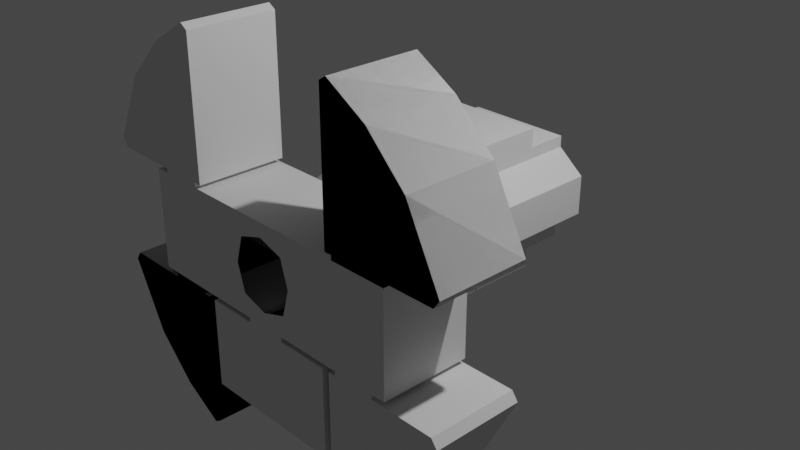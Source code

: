 # Source: sspx-lab-5-1-iva.blend  (saved by Blender 3.1.7; exported with 4.5.12 LTS)
import bpy
from mathutils import Matrix  # noqa: F401  (used for matrix-valued properties, if any)

bpy.ops.wm.read_factory_settings(use_empty=True)
scene = bpy.context.scene
scene.name = 'Scene'

# ---- collections
col_collection = bpy.data.collections.new('Collection'); scene.collection.children.link(col_collection)

# ---- world
world_world = bpy.data.worlds.new('World'); scene.world = world_world
world_world.use_nodes = True; world_world.node_tree.nodes.clear()
_N = world_world.node_tree.nodes; _L = world_world.node_tree.links
n0 = _N.new('ShaderNodeOutputWorld'); n0.name = 'World Output'; n0.location = (300, 300)
n1 = _N.new('ShaderNodeBackground'); n1.name = 'Background'; n1.location = (10, 300)
n1.inputs[0].default_value = (0.05088, 0.05088, 0.05088, 1.0)
_L.new(n1.outputs[0], n0.inputs[0])
n0.is_active_output = True
world_world.color = (0.05088, 0.05088, 0.05088)
world_world.use_sun_shadow = False
world_world.sun_shadow_jitter_overblur = 0.0

# ---- cameras
cam_camera = bpy.data.cameras.new('Camera')
cam_camera.clip_end = 100.0
cam_camera.ortho_scale = 7.314

# ---- lights
light_light = bpy.data.lights.new('Light', 'POINT')
light_light.transmission_factor = 0.0
light_light.energy = 1000.0
light_light.shadow_soft_size = 0.1
light_light.shadow_maximum_resolution = 0.006
light_light.use_absolute_resolution = True

# ---- meshes
me_shellcollider_collider = bpy.data.meshes.new('shellCollider.collider')
me_shellcollider_collider.from_pydata([(1.649, -0.7411, -0.558), (-0.5975, -0.4772, 0.4614), (1.649, -1.728, -0.558), (-0.5975, -0.3012, 0.4614), (-1.648, -0.7411, 0.5497), (0.5975, -0.3012, 0.4614), (-0.5975, -0.3012, -0.4614), (-1.648, -1.728, 0.5497), (-1.648, -1.728, -0.558), (-0.5975, -0.4772, -0.4614), (-1.648, -0.7411, -0.558), (0.5975, -0.3012, -0.4614), (1.459, -0.7411, 1.897), (0.5975, -0.4772, -0.4614), (1.459, -1.728, 1.897), (0.5975, -0.4772, 0.4614), (1.004, -1.728, 2.168), (-0.8981, -0.3012, -0.2177), (-0.8981, -0.4772, -0.2177), (1.004, -0.7411, 2.168), (0.9203, -1.728, 2.114), (-0.8981, -0.4772, 0.2177), (-0.8981, -0.3012, 0.2177), (0.9203, -1.728, 0.6008), (1.902, -0.7411, 1.455), (0.8981, -0.3012, 0.2177), (1.902, -1.728, 1.455), (0.8981, -0.3012, -0.2177), (0.8981, -0.4772, -0.2177), (0.8319, -1.728, -0.6129), (0.8319, -0.7411, -0.6129), (0.8981, -0.4772, 0.2177), (0.8319, -0.7411, -1.609), (-0.5975, 0.5215, -0.4614), (0.8319, -1.728, -1.609), (0.5975, 0.5215, -0.4614), (-0.2417, -0.7411, -0.6129), (0.5975, 0.5215, 0.4614), (-0.831, -0.7411, -0.6129), (-0.5975, 0.5215, 0.4614), (-0.831, -0.7411, -1.609), (-0.8981, 0.5215, 0.2177), (0.2387, -0.7411, -0.6129), (-0.8981, 0.5215, -0.2177), (-0.831, -1.728, -0.6129), (0.8981, 0.5215, 0.2177), (-0.831, -1.728, -1.609), (0.8981, 0.5215, -0.2177), (0.2387, -1.728, -0.6129), (-0.5975, -0.3012, 0.7984), (-0.2417, -1.728, -0.6129), (0.5975, -0.3012, 0.7984), (-1.458, -0.7411, -1.905), (-0.5975, 0.5215, 0.7984), (-1.458, -1.728, -1.905), (0.5975, 0.5215, 0.7984), (-1.003, -1.728, -2.176), (0.5975, -0.3012, -0.7952), (-0.5975, -0.3012, -0.7952), (-1.003, -0.7411, -2.176), (-1.901, -0.7411, -1.463), (0.5975, 0.5215, -0.7952), (-1.901, -1.728, -1.463), (-0.5975, 0.5215, -0.7952), (-0.5975, 0.5499, 0.4614), (-0.9195, -1.728, -2.123), (0.5975, 0.5499, -0.4614), (-0.9195, -1.728, -0.6091), (0.5975, 0.5499, 0.4614), (-1.005, -1.728, -0.6101), (-0.5975, 0.5499, -0.4614), (-2.214, -1.728, -0.6119), (-0.8981, 0.5499, 0.2177), (-1.486, -1.728, -0.611), (-0.8981, 0.5499, -0.2177), (-0.9195, -0.7411, -2.123), (-0.9195, -0.7411, -0.6091), (0.8981, 0.5499, 0.2177), (-2.283, -1.728, -0.7073), (0.8981, 0.5499, -0.2177), (-2.283, -0.7411, -0.7073), (-0.5975, 0.5499, 0.7984), (0.5975, 0.5499, 0.7984), (-2.214, -0.7411, -0.6119), (-1.486, -0.7411, -0.611), (0.5975, 0.5499, -0.7952), (-1.005, -0.7411, -0.6101), (-0.5975, 0.5499, -0.7952), (-0.5975, 1.314, 0.4614), (-1.486, -1.728, -0.558), (-0.5975, 1.314, -0.4614), (-1.005, -1.728, -0.558), (-1.486, -0.7411, -0.558), (0.5975, 1.314, 0.4614), (0.5975, 1.314, -0.4614), (-1.005, -0.7411, -0.558), (-0.8981, 1.314, 0.2177), (1.006, -1.728, 0.6017), (-0.8981, 1.314, -0.2177), (2.215, -1.728, 0.6036), (1.487, -1.728, 0.6027), (0.8981, 1.314, 0.2177), (0.8981, 1.314, -0.2177), (0.9203, -0.7411, 2.114), (0.9203, -0.7411, 0.6008), (-0.5975, 1.314, 0.7984), (0.5975, 1.314, 0.7984), (2.284, -1.728, 0.6989), (2.284, -0.7411, 0.6989), (0.5975, 1.314, -0.7952), (2.215, -0.7411, 0.6036), (-0.5975, 1.314, -0.7952), (1.487, -0.7411, 0.6027), (0.5975, -0.3012, 0.585), (1.006, -0.7411, 0.6017), (-0.5975, -0.3012, 0.585), (1.487, -1.728, 0.5497), (-0.5975, -0.4772, 0.585), (1.006, -1.728, 0.5497), (0.5975, -0.3012, -0.6283), (1.649, -0.7411, 0.5497), (-0.5975, -0.3012, -0.6283), (1.649, -1.728, 0.5497), (0.5975, -0.4772, 0.585), (-0.5975, 1.314, 0.5869), (1.487, -0.7411, 0.5497), (-0.5975, -0.4772, -0.6283), (1.006, -0.7411, 0.5497), (0.5975, 1.314, 0.5869), (-1.458, -0.7411, 1.897), (-1.003, -0.7411, 2.168), (0.5975, -0.4772, -0.6283), (0.5975, 1.314, -0.5837), (-1.003, -1.728, 2.168), (-0.5975, 1.314, -0.5837), (-1.458, -1.728, 1.897), (0.2474, 1.782, 0.2468), (-0.9195, -1.728, 2.114), (0.5975, 1.782, 0.5869), (-0.9195, -1.728, 0.6008), (-0.2474, 1.782, 0.2468), (-1.901, -0.7411, 1.455), (-0.2474, 1.782, -0.2468), (-1.901, -1.728, 1.455), (0.2474, 1.782, -0.2468), (1.459, -0.7411, -1.905), (1.004, -0.7411, -2.176), (-0.8981, 1.782, 0.2177), (1.004, -1.728, -2.176), (-0.8981, 1.782, -0.2177), (1.459, -1.728, -1.905), (0.8981, 1.782, 0.2177), (1.902, -0.7411, -1.463), (0.8981, 1.782, -0.2177), (1.902, -1.728, -1.463), (-0.5975, 1.782, 0.5869), (-0.5975, 1.782, -0.5837), (0.9203, -1.728, -2.123), (0.9203, -1.728, -0.6091), (0.5975, 1.782, -0.5837), (1.487, -1.728, -0.611), (0.482, 0.5215, 0.1538), (0.717, 0.5499, -0.3645), (2.215, -1.728, -0.6119), (1.006, -1.728, -0.6101), (0.717, 0.5499, 0.3645), (0.9203, -0.7411, -2.123), (0.482, 0.5215, -0.1538), (0.9203, -0.7411, -0.6091), (0.482, 0.5499, 0.1538), (2.284, -1.728, -0.7073), (0.482, 0.5499, -0.1538), (2.284, -0.7411, -0.7073), (0.717, 0.5215, -0.3645), (0.717, 0.5215, 0.3645), (2.215, -0.7411, -0.6119), (1.006, -0.7411, -0.6101), (1.487, -0.7411, -0.611), (1.006, -1.728, -0.558), (1.487, -1.728, -0.558), (1.487, -0.7411, -0.558), (1.006, -0.7411, -0.558), (-1.486, -1.728, 0.6027), (-2.214, -1.728, 0.6036), (-1.005, -1.728, 0.6017), (-0.9195, -0.7411, 2.114), (-0.9195, -0.7411, 0.6008), (-2.283, -1.728, 0.6989), (-2.283, -0.7411, 0.6989), (-2.214, -0.7411, 0.6036), (-1.005, -0.7411, 0.6017), (-1.486, -0.7411, 0.6027), (-1.005, -1.728, 0.5497), (-1.486, -1.728, 0.5497), (-1.486, -0.7411, 0.5497), (-1.005, -0.7411, 0.5497), (-0.2417, -1.728, -0.558), (-0.2417, -0.7411, -0.558), (0.2387, -0.7411, -0.558), (0.2387, -1.728, -0.558), (-0.477, -0.7411, -0.1321), (-0.477, -0.7411, -0.002654), (0.4779, -0.7411, -0.002654), (0.4779, -0.7411, -0.1321), (0.3499, -0.7411, -0.3537), (0.1283, -0.7411, -0.4816), (-0.1275, -0.7411, -0.4816), (-0.3491, -0.7411, -0.3537), (0.3803, -1.728, -0.004171), (0.2907, -1.728, 0.2987), (0.2907, -1.728, -0.3071), (-0.3795, -1.728, -0.004171), (-0.2899, -1.728, -0.3071), (-0.2899, -1.728, 0.2987), (0.0004193, -1.728, 0.3923), (0.0004192, -1.728, -0.4006), (0.4779, -0.4772, -0.1321), (0.3499, -0.4772, -0.3537), (-0.3491, -0.4772, -0.3537), (-0.477, -0.4772, -0.1321), (0.1283, -0.4772, -0.4816), (-0.477, -0.4772, -0.002654), (0.4779, -0.4772, -0.002654), (-0.1275, -0.4772, -0.4816), (0.5975, 1.782, 0.4614), (0.5975, 1.782, -0.4614), (-0.5975, 1.782, 0.4614), (-0.5975, 1.782, -0.4614), (0.348, 1.782, 0.0), (-0.348, 1.782, 0.0), (0.0, 1.782, -0.3473), (0.0, 1.782, 0.3473)], [], [(122, 120, 0), (122, 0, 2), (7, 8, 4), (8, 10, 4), (14, 16, 12), (16, 19, 12), (16, 23, 20), (26, 14, 24), (14, 12, 24), (30, 32, 29), (32, 34, 29), (36, 38, 42), (40, 32, 38), (30, 42, 32), (32, 42, 38), (44, 46, 38), (46, 40, 38), (48, 29, 50), (34, 46, 29), (44, 50, 46), (46, 50, 29), (50, 44, 36), (44, 38, 36), (46, 34, 40), (34, 32, 40), (54, 56, 52), (56, 59, 52), (62, 54, 60), (54, 52, 60), (56, 67, 65), (67, 62, 69), (71, 73, 62), (62, 73, 69), (65, 67, 75), (67, 76, 75), (71, 62, 78), (56, 65, 59), (65, 75, 59), (60, 83, 80), (83, 60, 84), (76, 86, 60), (60, 86, 84), (73, 71, 84), (71, 83, 84), (62, 67, 54), (76, 60, 52), (67, 56, 54), (59, 76, 52), (76, 59, 75), (78, 62, 80), (62, 60, 80), (71, 78, 83), (78, 80, 83), (67, 69, 76), (69, 86, 76), (73, 89, 69), (89, 91, 69), (8, 89, 10), (89, 92, 10), (91, 95, 69), (95, 86, 69), (86, 95, 84), (95, 92, 84), (84, 92, 73), (92, 89, 73), (23, 26, 97), (99, 100, 26), (26, 100, 97), (20, 23, 103), (23, 104, 103), (99, 26, 107), (16, 20, 19), (20, 103, 19), (24, 110, 108), (110, 24, 112), (104, 114, 24), (24, 114, 112), (100, 99, 112), (99, 110, 112), (26, 23, 14), (104, 24, 12), (23, 16, 14), (19, 104, 12), (104, 19, 103), (107, 26, 108), (26, 24, 108), (99, 107, 110), (107, 108, 110), (23, 97, 104), (97, 114, 104), (100, 116, 97), (116, 118, 97), (122, 116, 120), (116, 125, 120), (118, 127, 97), (127, 114, 97), (114, 127, 112), (127, 125, 112), (112, 125, 100), (125, 116, 100), (14, 16, 12), (16, 19, 12), (16, 23, 20), (26, 14, 24), (14, 12, 24), (40, 46, 38), (46, 44, 38), (54, 56, 52), (56, 59, 52), (62, 54, 60), (54, 52, 60), (56, 67, 65), (67, 62, 69), (71, 73, 62), (62, 73, 69), (65, 67, 75), (67, 76, 75), (71, 62, 78), (56, 65, 59), (65, 75, 59), (60, 83, 80), (83, 60, 84), (76, 86, 60), (60, 86, 84), (73, 71, 84), (71, 83, 84), (62, 67, 54), (76, 60, 52), (67, 56, 54), (59, 76, 52), (76, 59, 75), (78, 62, 80), (62, 60, 80), (71, 78, 83), (78, 80, 83), (67, 69, 76), (69, 86, 76), (73, 89, 69), (89, 91, 69), (8, 89, 10), (89, 92, 10), (91, 95, 69), (95, 86, 69), (86, 95, 84), (95, 92, 84), (84, 92, 73), (92, 89, 73), (23, 26, 97), (99, 100, 26), (26, 100, 97), (20, 23, 103), (23, 104, 103), (99, 26, 107), (16, 20, 19), (20, 103, 19), (24, 110, 108), (110, 24, 112), (104, 114, 24), (24, 114, 112), (100, 99, 112), (99, 110, 112), (26, 23, 14), (104, 24, 12), (23, 16, 14), (19, 104, 12), (104, 19, 103), (107, 26, 108), (26, 24, 108), (99, 107, 110), (107, 108, 110), (23, 97, 104), (97, 114, 104), (100, 116, 97), (116, 118, 97), (122, 116, 120), (116, 125, 120), (118, 127, 97), (127, 114, 97), (114, 127, 112), (127, 125, 112), (112, 125, 100), (125, 116, 100), (130, 133, 129), (133, 135, 129), (139, 133, 137), (129, 135, 141), (135, 143, 141), (146, 148, 145), (148, 150, 145), (145, 150, 152), (150, 154, 152), (158, 148, 157), (163, 154, 160), (158, 164, 154), (154, 164, 160), (168, 158, 166), (158, 157, 166), (154, 163, 170), (166, 157, 146), (157, 148, 146), (175, 152, 172), (168, 152, 176), (175, 177, 152), (152, 177, 176), (175, 163, 177), (163, 160, 177), (158, 154, 150), (152, 168, 145), (148, 158, 150), (168, 146, 145), (146, 168, 166), (152, 154, 172), (154, 170, 172), (172, 170, 175), (170, 163, 175), (176, 164, 168), (164, 158, 168), (178, 179, 164), (179, 160, 164), (180, 179, 0), (179, 2, 0), (176, 181, 164), (181, 178, 164), (180, 181, 177), (181, 176, 177), (179, 180, 160), (180, 177, 160), (183, 143, 182), (139, 184, 143), (143, 184, 182), (186, 139, 185), (139, 137, 185), (143, 183, 187), (185, 137, 130), (137, 133, 130), (189, 141, 188), (186, 141, 190), (189, 191, 141), (141, 191, 190), (189, 183, 191), (183, 182, 191), (139, 143, 135), (141, 186, 129), (133, 139, 135), (186, 130, 129), (130, 186, 185), (141, 143, 188), (143, 187, 188), (188, 187, 189), (187, 183, 189), (190, 184, 186), (184, 139, 186), (192, 193, 184), (193, 182, 184), (194, 193, 4), (193, 7, 4), (190, 195, 184), (195, 192, 184), (194, 195, 191), (195, 190, 191), (193, 194, 182), (194, 191, 182), (196, 197, 91), (197, 95, 91), (118, 192, 127), (192, 195, 127), (181, 198, 178), (198, 199, 178), (199, 198, 48), (198, 42, 48), (29, 48, 30), (48, 42, 30), (42, 198, 36), (198, 197, 36), (50, 36, 196), (36, 197, 196), (196, 199, 50), (199, 48, 50), (0, 120, 203), (10, 200, 4), (200, 201, 4), (203, 120, 202), (201, 202, 4), (4, 202, 120), (200, 10, 207), (203, 204, 0), (204, 205, 0), (207, 10, 206), (205, 206, 0), (0, 206, 10), (209, 122, 208), (122, 2, 210), (122, 210, 208), (212, 8, 211), (7, 213, 8), (8, 213, 211), (213, 7, 214), (122, 209, 214), (7, 122, 214), (210, 2, 215), (212, 215, 8), (2, 8, 215), (204, 203, 216, 217), (200, 207, 218, 219), (220, 205, 204, 217), (202, 201, 221, 222), (201, 200, 219, 221), (203, 202, 222, 216), (223, 206, 205, 220), (218, 207, 206, 223), (25, 45, 47, 27), (223, 9, 1, 15, 13, 220, 217, 216, 222, 221, 219, 218), (11, 119, 131, 13), (5, 25, 31, 15), (18, 17, 22, 21), (27, 28, 31, 25), (1, 21, 22, 3), (6, 17, 18, 9), (15, 31, 28, 13), (13, 28, 27, 11), (6, 33, 43, 17), (9, 18, 21, 1), (22, 41, 39, 3), (113, 51, 55, 37, 5), (174, 45, 25, 5, 37), (17, 43, 41, 22), (173, 35, 11, 27, 47), (49, 53, 55, 51), (115, 49, 51, 113), (53, 49, 115, 3, 39), (57, 61, 63, 58), (121, 58, 63, 33, 6), (119, 57, 58, 121), (61, 57, 119, 11, 35), (81, 105, 106, 82), (70, 90, 98, 74), (72, 96, 88, 64), (96, 147, 226, 88), (134, 156, 227, 90), (102, 153, 225, 94), (134, 111, 109, 132), (128, 106, 105, 124), (128, 93, 68, 82, 106), (74, 98, 96, 72), (124, 105, 81, 64, 88), (77, 101, 102, 79), (85, 109, 111, 87), (165, 68, 93, 101, 77), (132, 109, 85, 66, 94), (162, 79, 102, 94, 66), (134, 90, 70, 87, 111), (93, 224, 151, 101), (113, 123, 117, 115), (15, 123, 113, 5), (3, 115, 117, 1), (1, 117, 123, 15), (121, 126, 131, 119), (13, 131, 126, 9, 223, 220), (227, 156, 159, 225), (9, 126, 121, 6), (225, 153, 151, 224), (226, 147, 149, 227), (224, 138, 155, 226), (94, 225, 159, 132), (90, 227, 149, 98), (124, 155, 138, 128), (98, 149, 147, 96), (132, 159, 156, 134), (88, 226, 155, 124), (101, 151, 153, 102), (128, 138, 224, 93), (174, 37, 161), (173, 167, 35), (66, 171, 162), (165, 169, 68), (162, 173, 47, 79), (47, 45, 77, 79), (165, 77, 45, 174), (161, 169, 165, 174), (169, 161, 167, 171), (173, 162, 171, 167), (33, 39, 41, 43), (70, 74, 72, 64), (161, 37, 55, 53, 39, 33, 63, 61, 35, 167), (171, 66, 85, 87, 70, 64, 81, 82, 68, 169), (136, 228, 144, 225, 224), (142, 229, 140, 226, 227), (144, 230, 142, 227, 225), (140, 231, 136, 224, 226)])
_uv = me_shellcollider_collider.uv_layers.new(name='UVMap')
_uv.uv.foreach_set('vector', [0.0, 0.0, 0.0, 0.0, 0.0, 0.0, 0.0, 0.0, 0.0, 0.0, 0.0, 0.0, 0.0, 0.0, 0.0, 0.0, 0.0, 0.0, 0.0, 0.0, 0.0, 0.0, 0.0, 0.0, 0.0, 0.0, 0.0, 0.0, 0.0, 0.0, 0.0, 0.0, 0.0, 0.0, 0.0, 0.0, 0.0, 0.0, 0.0, 0.0, 0.0, 0.0, 0.0, 0.0, 0.0, 0.0, 0.0, 0.0, 0.0, 0.0, 0.0, 0.0, 0.0, 0.0, 0.0, 0.0, 0.0, 0.0, 0.0, 0.0, 0.0, 0.0, 0.0, 0.0, 0.0, 0.0, 0.0, 0.0, 0.0, 0.0, 0.0, 0.0, 0.0, 0.0, 0.0, 0.0, 0.0, 0.0, 0.0, 0.0, 0.0, 0.0, 0.0, 0.0, 0.0, 0.0, 0.0, 0.0, 0.0, 0.0, 0.0, 0.0, 0.0, 0.0, 0.0, 0.0, 0.0, 0.0, 0.0, 0.0, 0.0, 0.0, 0.0, 0.0, 0.0, 0.0, 0.0, 0.0, 0.0, 0.0, 0.0, 0.0, 0.0, 0.0, 0.0, 0.0, 0.0, 0.0, 0.0, 0.0, 0.0, 0.0, 0.0, 0.0, 0.0, 0.0, 0.0, 0.0, 0.0, 0.0, 0.0, 0.0, 0.0, 0.0, 0.0, 0.0, 0.0, 0.0, 0.0, 0.0, 0.0, 0.0, 0.0, 0.0, 0.0, 0.0, 0.0, 0.0, 0.0, 0.0, 0.0, 0.0, 0.0, 0.0, 0.0, 0.0, 0.0, 0.0, 0.0, 0.0, 0.0, 0.0, 0.0, 0.0, 0.0, 0.0, 0.0, 0.0, 0.0, 0.0, 0.0, 0.0, 0.0, 0.0, 0.0, 0.0, 0.0, 0.0, 0.0, 0.0, 0.0, 0.0, 0.0, 0.0, 0.0, 0.0, 0.0, 0.0, 0.0, 0.0, 0.0, 0.0, 0.0, 0.0, 0.0, 0.0, 0.0, 0.0, 0.0, 0.0, 0.0, 0.0, 0.0, 0.0, 0.0, 0.0, 0.0, 0.0, 0.0, 0.0, 0.0, 0.0, 0.0, 0.0, 0.0, 0.0, 0.0, 0.0, 0.0, 0.0, 0.0, 0.0, 0.0, 0.0, 0.0, 0.0, 0.0, 0.0, 0.0, 0.0, 0.0, 0.0, 0.0, 0.0, 0.0, 0.0, 0.0, 0.0, 0.0, 0.0, 0.0, 0.0, 0.0, 0.0, 0.0, 0.0, 0.0, 0.0, 0.0, 0.0, 0.0, 0.0, 0.0, 0.0, 0.0, 0.0, 0.0, 0.0, 0.0, 0.0, 0.0, 0.0, 0.0, 0.0, 0.0, 0.0, 0.0, 0.0, 0.0, 0.0, 0.0, 0.0, 0.0, 0.0, 0.0, 0.0, 0.0, 0.0, 0.0, 0.0, 0.0, 0.0, 0.0, 0.0, 0.0, 0.0, 0.0, 0.0, 0.0, 0.0, 0.0, 0.0, 0.0, 0.0, 0.0, 0.0, 0.0, 0.0, 0.0, 0.0, 0.0, 0.0, 0.0, 0.0, 0.0, 0.0, 0.0, 0.0, 0.0, 0.0, 0.0, 0.0, 0.0, 0.0, 0.0, 0.0, 0.0, 0.0, 0.0, 0.0, 0.0, 0.0, 0.0, 0.0, 0.0, 0.0, 0.0, 0.0, 0.0, 0.0, 0.0, 0.0, 0.0, 0.0, 0.0, 0.0, 0.0, 0.0, 0.0, 0.0, 0.0, 0.0, 0.0, 0.0, 0.0, 0.0, 0.0, 0.0, 0.0, 0.0, 0.0, 0.0, 0.0, 0.0, 0.0, 0.0, 0.0, 0.0, 0.0, 0.0, 0.0, 0.0, 0.0, 0.0, 0.0, 0.0, 0.0, 0.0, 0.0, 0.0, 0.0, 0.0, 0.0, 0.0, 0.0, 0.0, 0.0, 0.0, 0.0, 0.0, 0.0, 0.0, 0.0, 0.0, 0.0, 0.0, 0.0, 0.0, 0.0, 0.0, 0.0, 0.0, 0.0, 0.0, 0.0, 0.0, 0.0, 0.0, 0.0, 0.0, 0.0, 0.0, 0.0, 0.0, 0.0, 0.0, 0.0, 0.0, 0.0, 0.0, 0.0, 0.0, 0.0, 0.0, 0.0, 0.0, 0.0, 0.0, 0.0, 0.0, 0.0, 0.0, 0.0, 0.0, 0.0, 0.0, 0.0, 0.0, 0.0, 0.0, 0.0, 0.0, 0.0, 0.0, 0.0, 0.0, 0.0, 0.0, 0.0, 0.0, 0.0, 0.0, 0.0, 0.0, 0.0, 0.0, 0.0, 0.0, 0.0, 0.0, 0.0, 0.0, 0.0, 0.0, 0.0, 0.0, 0.0, 0.0, 0.0, 0.0, 0.0, 0.0, 0.0, 0.0, 0.0, 0.0, 0.0, 0.0, 0.0, 0.0, 0.0, 0.0, 0.0, 0.0, 0.0, 0.0, 0.0, 0.0, 0.0, 0.0, 0.0, 0.0, 0.0, 0.0, 0.0, 0.0, 0.0, 0.0, 0.0, 0.0, 0.0, 0.0, 0.0, 0.0, 0.0, 0.0, 0.0, 0.0, 0.0, 0.0, 0.0, 0.0, 0.0, 0.0, 0.0, 0.0, 0.0, 0.0, 0.0, 0.0, 0.0, 0.0, 0.0, 0.0, 0.0, 0.0, 0.0, 0.0, 0.0, 0.0, 0.0, 0.0, 0.0, 0.0, 0.0, 0.0, 0.0, 0.0, 0.0, 0.0, 0.0, 0.0, 0.0, 0.0, 0.0, 0.0, 0.0, 0.0, 0.0, 0.0, 0.0, 0.0, 0.0, 0.0, 0.0, 0.0, 0.0, 0.0, 0.0, 0.0, 0.0, 0.0, 0.0, 0.0, 0.0, 0.0, 0.0, 0.0, 0.0, 0.0, 0.0, 0.0, 0.0, 0.0, 0.0, 0.0, 0.0, 0.0, 0.0, 0.0, 0.0, 0.0, 0.0, 0.0, 0.0, 0.0, 0.0, 0.0, 0.0, 0.0, 0.0, 0.0, 0.0, 0.0, 0.0, 0.0, 0.0, 0.0, 0.0, 0.0, 0.0, 0.0, 0.0, 0.0, 0.0, 0.0, 0.0, 0.0, 0.0, 0.0, 0.0, 0.0, 0.0, 0.0, 0.0, 0.0, 0.0, 0.0, 0.0, 0.0, 0.0, 0.0, 0.0, 0.0, 0.0, 0.0, 0.0, 0.0, 0.0, 0.0, 0.0, 0.0, 0.0, 0.0, 0.0, 0.0, 0.0, 0.0, 0.0, 0.0, 0.0, 0.0, 0.0, 0.0, 0.0, 0.0, 0.0, 0.0, 0.0, 0.0, 0.0, 0.0, 0.0, 0.0, 0.0, 0.0, 0.0, 0.0, 0.0, 0.0, 0.0, 0.0, 0.0, 0.0, 0.0, 0.0, 0.0, 0.0, 0.0, 0.0, 0.0, 0.0, 0.0, 0.0, 0.0, 0.0, 0.0, 0.0, 0.0, 0.0, 0.0, 0.0, 0.0, 0.0, 0.0, 0.0, 0.0, 0.0, 0.0, 0.0, 0.0, 0.0, 0.0, 0.0, 0.0, 0.0, 0.0, 0.0, 0.0, 0.0, 0.0, 0.0, 0.0, 0.0, 0.0, 0.0, 0.0, 0.0, 0.0, 0.0, 0.0, 0.0, 0.0, 0.0, 0.0, 0.0, 0.0, 0.0, 0.0, 0.0, 0.0, 0.0, 0.0, 0.0, 0.0, 0.0, 0.0, 0.0, 0.0, 0.0, 0.0, 0.0, 0.0, 0.0, 0.0, 0.0, 0.0, 0.0, 0.0, 0.0, 0.0, 0.0, 0.0, 0.0, 0.0, 0.0, 0.0, 0.0, 0.0, 0.0, 0.0, 0.0, 0.0, 0.0, 0.0, 0.0, 0.0, 0.0, 0.0, 0.0, 0.0, 0.0, 0.0, 0.0, 0.0, 0.0, 0.0, 0.0, 0.0, 0.0, 0.0, 0.0, 0.0, 0.0, 0.0, 0.0, 0.0, 0.0, 0.0, 0.0, 0.0, 0.0, 0.0, 0.0, 0.0, 0.0, 0.0, 0.0, 0.0, 0.0, 0.0, 0.0, 0.0, 0.0, 0.0, 0.0, 0.0, 0.0, 0.0, 0.0, 0.0, 0.0, 0.0, 0.0, 0.0, 0.0, 0.0, 0.0, 0.0, 0.0, 0.0, 0.0, 0.0, 0.0, 0.0, 0.0, 0.0, 0.0, 0.0, 0.0, 0.0, 0.0, 0.0, 0.0, 0.0, 0.0, 0.0, 0.0, 0.0, 0.0, 0.0, 0.0, 0.0, 0.0, 0.0, 0.0, 0.0, 0.0, 0.0, 0.0, 0.0, 0.0, 0.0, 0.0, 0.0, 0.0, 0.0, 0.0, 0.0, 0.0, 0.0, 0.0, 0.0, 0.0, 0.0, 0.0, 0.0, 0.0, 0.0, 0.0, 0.0, 0.0, 0.0, 0.0, 0.0, 0.0, 0.0, 0.0, 0.0, 0.0, 0.0, 0.0, 0.0, 0.0, 0.0, 0.0, 0.0, 0.0, 0.0, 0.0, 0.0, 0.0, 0.0, 0.0, 0.0, 0.0, 0.0, 0.0, 0.0, 0.0, 0.0, 0.0, 0.0, 0.0, 0.0, 0.0, 0.0, 0.0, 0.0, 0.0, 0.0, 0.0, 0.0, 0.0, 0.0, 0.0, 0.0, 0.0, 0.0, 0.0, 0.0, 0.0, 0.0, 0.0, 0.0, 0.0, 0.0, 0.0, 0.0, 0.0, 0.0, 0.0, 0.0, 0.0, 0.0, 0.0, 0.0, 0.0, 0.0, 0.0, 0.0, 0.0, 0.0, 0.0, 0.0, 0.0, 0.0, 0.0, 0.0, 0.0, 0.0, 0.0, 0.0, 0.0, 0.0, 0.0, 0.0, 0.0, 0.0, 0.0, 0.0, 0.0, 0.0, 0.0, 0.0, 0.0, 0.0, 0.0, 0.0, 0.0, 0.0, 0.0, 0.0, 0.0, 0.0, 0.0, 0.0, 0.0, 0.0, 0.0, 0.0, 0.0, 0.0, 0.0, 0.0, 0.0, 0.0, 0.0, 0.0, 0.0, 0.0, 0.0, 0.0, 0.0, 0.0, 0.0, 0.0, 0.0, 0.0, 0.0, 0.0, 0.0, 0.0, 0.0, 0.0, 0.0, 0.0, 0.0, 0.0, 0.0, 0.0, 0.0, 0.0, 0.0, 0.0, 0.0, 0.0, 0.0, 0.0, 0.0, 0.0, 0.0, 0.0, 0.0, 0.0, 0.0, 0.0, 0.0, 0.0, 0.0, 0.0, 0.0, 0.0, 0.0, 0.0, 0.0, 0.0, 0.0, 0.0, 0.0, 0.0, 0.0, 0.0, 0.0, 0.0, 0.0, 0.0, 0.0, 0.0, 0.0, 0.0, 0.0, 0.0, 0.0, 0.0, 0.0, 0.0, 0.0, 0.0, 0.0, 0.0, 0.0, 0.0, 0.0, 0.0, 0.0, 0.0, 0.0, 0.0, 0.0, 0.0, 0.0, 0.0, 0.0, 0.0, 0.0, 0.0, 0.0, 0.0, 0.0, 0.0, 0.0, 0.0, 0.0, 0.0, 0.0, 0.0, 0.0, 0.0, 0.0, 0.0, 0.0, 0.0, 0.0, 0.0, 0.0, 0.0, 0.0, 0.0, 0.0, 0.0, 0.0, 0.0, 0.0, 0.0, 0.0, 0.0, 0.0, 0.0, 0.0, 0.0, 0.0, 0.0, 0.0, 0.0, 0.0, 0.0, 0.0, 0.0, 0.0, 0.0, 0.0, 0.0, 0.0, 0.0, 0.0, 0.0, 0.0, 0.0, 0.0, 0.0, 0.0, 0.0, 0.0, 0.0, 0.0, 0.0, 0.0, 0.0, 0.0, 0.0, 0.0, 0.0, 0.0, 0.0, 0.0, 0.0, 0.0, 0.0, 0.0, 0.0, 0.0, 0.0, 0.0, 0.0, 0.0, 0.0, 0.0, 0.0, 0.0, 0.0, 0.0, 0.0, 0.0, 0.0, 0.0, 0.0, 0.0, 0.0, 0.0, 0.0, 0.0, 0.0, 0.0, 0.0, 0.0, 0.0, 0.0, 0.0, 0.0, 0.0, 0.0, 0.0, 0.0, 0.0, 0.0, 0.0, 0.0, 0.0, 0.0, 0.0, 0.0, 0.0, 0.0, 0.0, 0.0, 0.0, 0.0, 0.0, 0.0, 0.0, 0.0, 0.0, 0.0, 0.0, 0.0, 0.0, 0.0, 0.0, 0.0, 0.0, 0.0, 0.0, 0.0, 0.0, 0.0, 0.0, 0.0, 0.0, 0.0, 0.0, 0.0, 0.0, 0.0, 0.0, 0.0, 0.0, 0.0, 0.0, 0.0, 0.0, 0.0, 0.0, 0.0, 0.0, 0.0, 0.0, 0.0, 0.0, 0.0, 0.0, 0.0, 0.0, 0.0, 0.0, 0.0, 0.0, 0.0, 0.0, 0.0, 0.0, 0.0, 0.0, 0.0, 0.0, 0.0, 0.0, 0.0, 0.0, 0.0, 0.0, 0.0, 0.0, 0.0, 0.0, 0.0, 0.0, 0.0, 0.0, 0.0, 0.0, 0.0, 0.0, 0.0, 0.0, 0.0, 0.0, 0.0, 0.0, 0.0, 0.0, 0.0, 0.0, 0.0, 0.0, 0.0, 0.0, 0.0, 0.0, 0.0, 0.0, 0.0, 0.0, 0.0, 0.0, 0.0, 0.0, 0.0, 0.0, 0.0, 0.0, 0.0, 0.0, 0.0, 0.0, 0.0, 0.0, 0.0, 0.0, 0.0, 0.0, 0.0, 0.0, 0.0, 0.0, 0.0, 0.0, 0.0, 0.0, 0.0, 0.0, 0.0, 0.0, 0.0, 0.0, 0.0, 0.0, 0.0, 0.0, 0.0, 0.0, 0.0, 0.0, 0.0, 0.0, 0.0, 0.0, 0.0, 0.0, 0.0, 0.0, 0.0, 0.0, 0.0, 0.0, 0.0, 0.0, 0.0, 0.0, 0.0, 0.0, 0.0, 0.0, 0.0, 0.0, 0.0, 0.0, 0.0, 0.0, 0.0, 0.0, 0.0, 0.0, 0.0, 0.0, 0.0, 0.0, 0.0, 0.0, 0.0, 0.0, 0.0, 0.0, 0.0, 0.0, 0.0, 0.0, 0.0, 0.0, 0.0, 0.0, 0.0, 0.0, 0.0, 0.0, 0.0, 0.0, 0.0, 0.0, 0.0, 0.0, 0.0, 0.0, 0.0, 0.0, 0.0, 0.0, 0.0, 0.0, 0.0, 0.0, 0.0, 0.0, 0.0, 0.0, 0.0, 0.0, 0.0, 0.0, 0.0, 0.0, 0.0, 0.0, 0.0, 0.0, 0.0, 0.0, 0.0, 0.0, 0.0, 0.0, 0.0, 0.0, 0.0, 0.0, 0.0, 0.0, 0.0, 0.0, 0.0, 0.0, 0.0, 0.0, 0.0, 0.0, 0.0, 0.0, 0.0, 0.0, 0.0, 0.0, 0.0, 0.0, 0.0, 0.0, 0.0, 0.0, 0.0, 0.0, 0.0, 0.0, 0.0, 0.0, 0.0, 0.0, 0.0, 0.0, 0.0, 0.0, 0.0, 0.0, 0.0, 0.0, 0.0, 0.0, 0.0, 0.0, 0.0, 0.0, 0.0, 0.0, 0.0, 0.0, 0.0, 0.0, 0.0, 0.0, 0.0, 0.0, 0.0, 0.0, 0.0, 0.0, 0.0, 0.0, 0.0, 0.0, 0.0, 0.0, 0.0, 0.0, 0.0, 0.0, 0.0, 0.0, 0.0, 0.0, 0.0, 0.0, 0.0, 0.0, 0.0, 0.0, 0.0, 0.0, 0.0, 0.0, 0.0, 0.0, 0.0, 0.0, 0.0, 0.0, 0.0, 0.0, 0.0, 0.0, 0.0, 0.0, 0.0, 0.0, 0.0, 0.0, 0.0, 0.0, 0.0, 0.0, 0.0, 0.0, 0.0, 0.0, 0.0, 0.0, 0.0, 0.0, 0.0, 0.0, 0.0, 0.0, 0.0, 0.0, 0.0, 0.0, 0.0, 0.0, 0.0, 0.0, 0.0, 0.0, 0.0, 0.0, 0.0, 0.0, 0.0, 0.0, 0.0, 0.0, 0.0, 0.0, 0.0, 0.0, 0.0, 0.0, 0.0, 0.0, 0.0, 0.0, 0.0, 0.0, 0.0, 0.0, 0.0, 0.0, 0.0, 0.0, 0.0, 0.0, 0.0, 0.0, 0.0, 0.0, 0.0, 0.0, 0.0, 0.0, 0.0, 0.0, 0.0, 0.0, 0.0, 0.0, 0.0, 0.0, 0.0, 0.0, 0.0, 0.0, 0.0, 0.0, 0.0, 0.0, 0.0, 0.0, 0.0, 0.0, 0.0, 0.0, 0.0, 0.0, 0.0, 0.0, 0.0, 0.0, 0.0, 0.0, 0.0, 0.0, 0.0, 0.0, 0.0, 0.0, 0.0, 0.0, 0.0, 0.0, 0.0, 0.0, 0.0, 0.0, 0.0, 0.0, 0.0, 0.0, 0.0, 0.0, 0.0, 0.0, 0.0, 0.0, 0.0, 0.0, 0.0, 0.0, 0.0, 0.0, 0.0, 0.0, 0.0, 0.0, 0.0, 0.0, 0.0, 0.0, 0.0, 0.0, 0.0, 0.0, 0.0, 0.0, 0.0, 0.0, 0.0, 0.0, 0.0, 0.0, 0.0, 0.0, 0.0, 0.0, 0.0, 0.0, 0.0, 0.0, 0.0, 0.0, 0.0, 0.0, 0.0, 0.0, 0.0, 0.0, 0.0, 0.0, 0.0, 0.0, 0.0, 0.0, 0.0, 0.0, 0.0, 0.0, 0.0, 0.0, 0.0, 0.0, 0.0, 0.0, 0.0, 0.0, 0.0, 0.0, 0.0, 0.0, 0.0, 0.0, 0.0, 0.0, 0.0, 0.0, 0.0, 0.0, 0.0, 0.0, 0.0, 0.0, 0.0, 0.0, 0.0, 0.0, 0.0, 0.0, 0.0, 0.0, 0.0, 0.0, 0.0, 0.0, 0.0, 0.0, 0.0, 0.0, 0.0, 0.0, 0.0, 0.0, 0.0, 0.0, 0.0, 0.0, 0.0, 0.0, 0.0, 0.0, 0.0, 0.0, 0.0, 0.0, 0.0, 0.0, 0.0, 0.0, 0.0, 0.0, 0.0, 0.0, 0.0, 0.0, 0.0, 0.0, 0.0, 0.0, 0.0, 0.0, 0.0, 0.0, 0.0, 0.0, 0.0, 0.0, 0.0, 0.0, 0.0, 0.0, 0.0, 0.0, 0.0, 0.0, 0.0, 0.0, 0.0, 0.0, 0.0, 0.0, 0.0, 0.0, 0.0, 0.0, 0.0, 0.0, 0.0, 0.0, 0.0, 0.0, 0.0, 0.0, 0.0, 0.0, 0.0, 0.0, 0.0, 0.0, 0.0, 0.0, 0.0, 0.0, 0.0, 0.0, 0.0, 0.0, 0.0, 0.0, 0.0, 0.0, 0.0, 0.0, 0.0, 0.0, 0.0, 0.0, 0.0, 0.0, 0.0, 0.0, 0.0, 0.0, 0.0, 0.0, 0.0, 0.0, 0.0, 0.0, 0.0, 0.0, 0.0, 0.0, 0.0, 0.0, 0.0, 0.0, 0.0, 0.0, 0.0, 0.0, 0.0, 0.0, 0.0, 0.0, 0.0, 0.0, 0.0, 0.0, 0.0, 0.0, 0.0, 0.0, 0.0, 0.0, 0.0, 0.0, 0.0, 0.0, 0.0, 0.0, 0.0, 0.0, 0.0, 0.0, 0.0, 0.0, 0.0, 0.0, 0.0, 0.0, 0.0, 0.0, 0.0, 0.0, 0.0, 0.0, 0.0, 0.0, 0.0, 0.0, 0.0, 0.0, 0.0, 0.0, 0.0, 0.0, 0.0, 0.0, 0.0, 0.0, 0.0, 0.0, 0.0, 0.625, 0.5, 0.625, 0.5, 0.375, 0.5, 0.375, 0.5, 0.375, 0.909, 0.375, 1.0, 0.625, 1.0, 0.625, 0.75, 0.375, 0.75, 0.375, 0.8408, 0.4042, 0.8018, 0.4642, 0.775, 0.4993, 0.775, 0.4993, 0.9748, 0.4642, 0.9748, 0.4042, 0.948, 0.375, 0.5, 0.375, 0.5, 0.375, 0.75, 0.375, 0.75, 0.625, 0.5, 0.625, 0.5, 0.625, 0.75, 0.625, 0.75, 0.375, 0.0, 0.375, 0.25, 0.625, 0.25, 0.625, 0.0, 0.375, 0.5, 0.375, 0.75, 0.625, 0.75, 0.625, 0.5, 0.875, 0.75, 0.875, 0.75, 0.875, 0.5, 0.875, 0.5, 0.125, 0.5, 0.125, 0.5, 0.125, 0.75, 0.125, 0.75, 0.625, 0.75, 0.625, 0.75, 0.375, 0.75, 0.375, 0.75, 0.375, 0.75, 0.375, 0.75, 0.375, 0.5, 0.375, 0.5, 0.125, 0.5, 0.125, 0.5, 0.125, 0.5, 0.125, 0.5, 0.375, 1.0, 0.375, 1.0, 0.625, 1.0, 0.625, 1.0, 0.875, 0.5, 0.875, 0.5, 0.875, 0.5, 0.875, 0.5, 0.625, 0.5, 0.625, 0.5, 0.625, 0.5, 0.625, 0.5, 0.625, 0.5, 0.625, 0.5, 0.625, 0.5, 0.625, 0.5, 0.625, 0.5, 0.625, 0.5, 0.375, 0.25, 0.375, 0.25, 0.625, 0.25, 0.625, 0.25, 0.375, 0.5, 0.375, 0.5, 0.375, 0.5, 0.375, 0.5, 0.375, 0.5, 0.875, 0.5, 0.875, 0.5, 0.625, 0.5, 0.625, 0.5, 0.875, 0.5, 0.875, 0.5, 0.625, 0.5, 0.625, 0.5, 0.625, 0.25, 0.625, 0.25, 0.625, 0.25, 0.625, 0.25, 0.625, 0.25, 0.375, 0.5, 0.375, 0.5, 0.125, 0.5, 0.125, 0.5, 0.375, 0.25, 0.375, 0.25, 0.375, 0.25, 0.375, 0.25, 0.375, 0.25, 0.375, 0.5, 0.375, 0.5, 0.125, 0.5, 0.125, 0.5, 0.375, 0.5, 0.375, 0.5, 0.375, 0.5, 0.375, 0.5, 0.375, 0.5, 0.875, 0.5, 0.875, 0.5, 0.625, 0.5, 0.625, 0.5, 0.125, 0.5, 0.125, 0.5, 0.125, 0.5, 0.125, 0.5, 0.875, 0.5, 0.875, 0.5, 0.875, 0.5, 0.875, 0.5, 0.875, 0.5, 0.875, 0.5, 0.875, 0.5, 0.875, 0.5, 0.375, 0.25, 0.375, 0.25, 0.375, 0.25, 0.375, 0.25, 0.375, 0.5, 0.375, 0.5, 0.375, 0.5, 0.375, 0.5, 0.375, 0.25, 0.375, 0.25, 0.375, 0.5, 0.375, 0.5, 0.625, 0.5, 0.625, 0.5, 0.625, 0.25, 0.625, 0.25, 0.625, 0.5, 0.625, 0.5, 0.625, 0.5, 0.625, 0.5, 0.625, 0.5, 0.375, 0.25, 0.375, 0.25, 0.625, 0.25, 0.625, 0.25, 0.625, 0.25, 0.625, 0.25, 0.625, 0.25, 0.625, 0.25, 0.625, 0.25, 0.625, 0.5, 0.625, 0.5, 0.375, 0.5, 0.375, 0.5, 0.375, 0.5, 0.375, 0.5, 0.125, 0.5, 0.125, 0.5, 0.625, 0.5, 0.625, 0.5, 0.625, 0.5, 0.625, 0.5, 0.625, 0.5, 0.375, 0.5, 0.375, 0.5, 0.375, 0.5, 0.375, 0.5, 0.375, 0.5, 0.375, 0.5, 0.375, 0.5, 0.375, 0.5, 0.375, 0.5, 0.375, 0.5, 0.375, 0.25, 0.375, 0.25, 0.375, 0.25, 0.375, 0.25, 0.375, 0.25, 0.625, 0.5, 0.625, 0.5, 0.625, 0.5, 0.625, 0.5, 0.625, 0.5, 0.625, 0.75, 0.875, 0.75, 0.875, 0.5, 0.625, 0.75, 0.625, 0.75, 0.625, 0.5, 0.625, 0.5, 0.875, 0.5, 0.875, 0.5, 0.875, 0.75, 0.875, 0.75, 0.625, 1.0, 0.625, 1.0, 0.625, 0.75, 0.625, 0.75, 0.125, 0.5, 0.125, 0.75, 0.375, 0.75, 0.375, 0.5, 0.375, 0.75, 0.375, 0.75, 0.375, 1.0, 0.375, 1.0, 0.375, 0.9017, 0.375, 0.8408, 0.375, 0.25, 0.375, 0.25, 0.375, 0.5, 0.375, 0.5, 0.125, 0.75, 0.125, 0.75, 0.125, 0.5, 0.125, 0.5, 0.375, 0.5, 0.375, 0.5, 0.625, 0.5, 0.625, 0.5, 0.625, 0.25, 0.625, 0.25, 0.375, 0.25, 0.375, 0.25, 0.625, 0.5, 0.625, 0.5, 0.625, 0.25, 0.625, 0.25, 0.375, 0.5, 0.375, 0.5, 0.375, 0.5, 0.375, 0.5, 0.125, 0.5, 0.125, 0.5, 0.125, 0.5, 0.125, 0.5, 0.625, 0.25, 0.625, 0.25, 0.625, 0.5, 0.625, 0.5, 0.375, 0.25, 0.375, 0.25, 0.625, 0.25, 0.625, 0.25, 0.375, 0.5, 0.375, 0.5, 0.375, 0.25, 0.375, 0.25, 0.625, 0.25, 0.625, 0.25, 0.625, 0.25, 0.625, 0.25, 0.625, 0.5, 0.625, 0.5, 0.375, 0.5, 0.375, 0.5, 0.625, 0.5, 0.625, 0.5, 0.625, 0.5, 0.625, 0.5, 0.625, 0.5, 0.625, 0.5, 0.5417, 0.5, 0.375, 0.5, 0.4583, 0.5, 0.375, 0.5, 0.375, 0.5, 0.4583, 0.5, 0.375, 0.5, 0.625, 0.5, 0.5417, 0.5, 0.625, 0.5, 0.375, 0.5, 0.375, 0.5, 0.375, 0.5, 0.375, 0.5, 0.375, 0.5, 0.625, 0.5, 0.625, 0.5, 0.375, 0.5, 0.625, 0.5, 0.625, 0.5, 0.625, 0.5, 0.625, 0.5, 0.5417, 0.5, 0.5417, 0.5, 0.625, 0.5, 0.625, 0.5, 0.0, 0.0, 0.0, 0.0, 0.4583, 0.5, 0.0, 0.0, 0.375, 0.5, 0.375, 0.5, 0.4583, 0.5, 0.4583, 0.5, 0.125, 0.5, 0.875, 0.5, 0.625, 0.25, 0.125, 0.5, 0.125, 0.5, 0.125, 0.5, 0.625, 0.25, 0.875, 0.5, 0.0, 0.0, 0.0, 0.0, 0.0, 0.0, 0.0, 0.0, 0.0, 0.0, 0.0, 0.0, 0.0, 0.0, 0.0, 0.0, 0.0, 0.0, 0.0, 0.0, 0.0, 0.0, 0.0, 0.0, 0.0, 0.0, 0.0, 0.0, 0.0, 0.0, 0.0, 0.0, 0.0, 0.0, 0.0, 0.0, 0.0, 0.0, 0.0, 0.0, 0.6123, 0.4902, 0.5, 0.4902, 0.3877, 0.4902, 0.375, 0.5, 0.625, 0.5, 0.3877, 0.2598, 0.5, 0.2598, 0.6123, 0.2598, 0.625, 0.25, 0.375, 0.25, 0.3877, 0.4902, 0.3877, 0.375, 0.3877, 0.2598, 0.375, 0.25, 0.375, 0.5, 0.6123, 0.2598, 0.6123, 0.375, 0.6123, 0.4902, 0.625, 0.5, 0.625, 0.25])
me_shellcollider_collider.use_remesh_fix_poles = True
me_shellcollider_collider.use_remesh_preserve_attributes = False
me_shellcollider_collider.update()

# ---- objects
ob_light = bpy.data.objects.new('Light', light_light)
ob_camera = bpy.data.objects.new('Camera', cam_camera)
ob_freeiva = bpy.data.objects.new('FreeIva', None)
ob_shellcollider = bpy.data.objects.new('shellCollider', me_shellcollider_collider)
ob_nf_htch_iva_basic = bpy.data.objects.new('NF_HTCH_IVA_Basic', None)

# ---- transforms, parenting, visibility, modifiers, constraints
ob_light.location = (4.076, 1.005, 5.904)
ob_light.rotation_euler = (0.6503, 0.05522, 1.866)
ob_light.lock_rotations_4d = False
ob_light.empty_display_type = 'ARROWS'
ob_light.color = (0.0, 0.0, 0.0, 0.0)
ob_light.lineart.crease_threshold = 0.0
ob_camera.location = (7.359, -6.926, 4.958)
ob_camera.rotation_euler = (1.109, 0.0, 0.8149)
ob_camera.lock_rotations_4d = False
ob_camera.empty_display_type = 'ARROWS'
ob_camera.color = (0.0, 0.0, 0.0, 0.0)
ob_camera.display_type = 'WIRE'
ob_camera.lineart.crease_threshold = 0.0
ob_freeiva.location = (0.0, 0.0, 0.0)
ob_freeiva.rotation_mode = 'QUATERNION'
ob_freeiva.rotation_quaternion = (1.0, 0.0, 0.0, 0.0)
ob_shellcollider.parent = ob_freeiva
ob_shellcollider.location = (0.0, 0.0, 0.0)
ob_shellcollider.rotation_mode = 'QUATERNION'
ob_shellcollider.rotation_quaternion = (1.0, 0.0, 0.0, 0.0)
ob_nf_htch_iva_basic.location = (0.0, 1.756, 0.0)
ob_nf_htch_iva_basic.rotation_mode = 'QUATERNION'
ob_nf_htch_iva_basic.rotation_quaternion = (0.7071, 0.7071, 0.0, 0.0)
ob_nf_htch_iva_basic.scale = (0.849, 0.849, 0.849)

# ---- collection membership
col_collection.objects.link(ob_light)
col_collection.objects.link(ob_camera)
col_collection.objects.link(ob_freeiva)
col_collection.objects.link(ob_shellcollider)
col_collection.objects.link(ob_nf_htch_iva_basic)

# ---- scene / render settings (as saved in the file)
scene.camera = ob_camera
scene.frame_start = 1; scene.frame_end = 250; scene.frame_set(1)
scene.render.engine = 'BLENDER_EEVEE_NEXT'
scene.cycles.sampling_pattern = 'TABULATED_SOBOL'
scene.cycles.use_light_tree = False
scene.view_settings.view_transform = 'Filmic'
bpy.context.view_layer.update()
